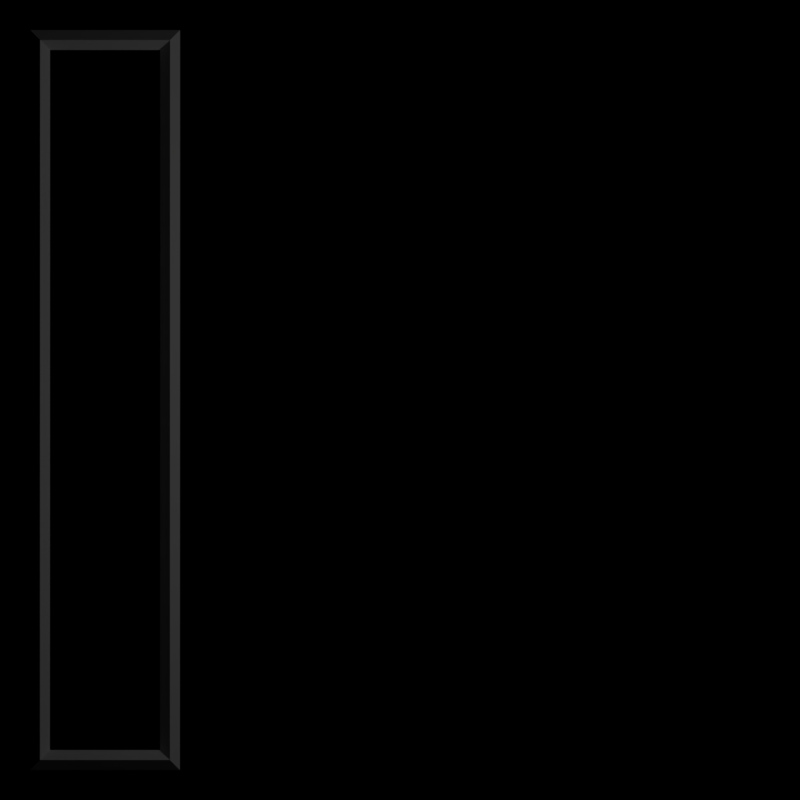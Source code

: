 # Source: extras.blend  (saved by Blender 2.79.7; exported with 4.5.12 LTS)
import bpy
from mathutils import Matrix  # noqa: F401  (used for matrix-valued properties, if any)

bpy.ops.wm.read_factory_settings(use_empty=True)
scene = bpy.context.scene
scene.name = 'Scene'

# ---- collections
col_collection_1 = bpy.data.collections.new('Collection 1'); scene.collection.children.link(col_collection_1)
col_collection_2 = bpy.data.collections.new('Collection 2'); scene.collection.children.link(col_collection_2)

# ---- materials (node trees are filled in below, after node groups)
mat_white = bpy.data.materials.new('White')
mat_white.alpha_threshold = 0.0
mat_white.use_transparent_shadow = False
mat_white.diffuse_color = (1.0, 1.0, 1.0, 1.0)
mat_white.roughness = 0.5

# ---- material node trees

# ---- world
world_world = bpy.data.worlds.new('World'); scene.world = world_world
world_world.color = (0.0, 0.0, 0.0)
world_world.use_sun_shadow = False
world_world.sun_shadow_jitter_overblur = 0.0

# ---- cameras
cam_camera = bpy.data.cameras.new('Camera')
cam_camera.type = 'ORTHO'
cam_camera.clip_end = 100.0
cam_camera.lens = 35.0
cam_camera.sensor_width = 32.0
cam_camera.sensor_height = 18.0
cam_camera.ortho_scale = 8.0
cam_camera.dof.focus_distance = 0.0
cam_camera.dof.aperture_fstop = 128.0

# ---- lights
light_lamp = bpy.data.lights.new('Lamp', 'POINT')
light_lamp.transmission_factor = 0.0
light_lamp.cutoff_distance = 30.0
light_lamp.energy = 100.0
light_lamp.shadow_buffer_clip_start = 1.001
light_lamp.shadow_soft_size = 0.1
light_lamp.shadow_maximum_resolution = 0.006
light_lamp.use_absolute_resolution = True

# ---- meshes
me_plane = bpy.data.meshes.new('Plane')
me_plane.from_pydata([(0.0, -3.0, 0.0), (2.0, -3.0, 0.0), (0.0, 5.0, 0.0), (2.0, 5.0, 0.0), (4.0, -3.0, 0.0), (6.0, -3.0, 0.0), (4.0, 5.0, 0.0), (6.0, 5.0, 0.0), (-2.0, 3.0, 0.0), (-2.0, 1.0, 0.0), (6.0, 3.0, 0.0), (6.0, 1.0, 0.0), (-2.0, -1.0, 0.0), (-2.0, -3.0, 0.0), (6.0, -1.0, 0.0), (6.0, -3.0, 0.0)], [], [(0, 1, 3, 2), (4, 5, 7, 6), (8, 9, 11, 10), (12, 13, 15, 14)])
me_plane.use_remesh_preserve_volume = False
me_plane.use_remesh_preserve_attributes = False
me_plane.use_mirror_vertex_groups = False
me_plane.update()
me_plane_003 = bpy.data.meshes.new('Plane.003')
me_plane_003.from_pydata([(-3.6, -0.9, 0.0), (3.6, 0.4, 0.0), (-3.6, 0.4, 0.0), (3.6, -0.9, 0.0)], [], [(1, 2, 0, 3)])
me_plane_003.materials.append(mat_white)
me_plane_003.use_remesh_preserve_volume = False
me_plane_003.use_remesh_preserve_attributes = False
me_plane_003.use_mirror_vertex_groups = False
me_plane_003.update()

# ---- curves / text
txt_text = bpy.data.curves.new('Text', 'FONT')
txt_text.dimensions = '2D'
txt_text.body = 'R\nE\nA\nD\nY'
txt_text.materials.append(mat_white)
txt_text.use_path_clamp = True
txt_text.bevel_resolution = 0
txt_text.align_x = 'CENTER'
txt_text.align_y = 'CENTER'
cu_plane = bpy.data.curves.new('Plane', 'CURVE')
cu_plane.dimensions = '2D'
_sp = cu_plane.splines.new('POLY'); _sp.points.add(3)
_sp.points.foreach_set('co', [3.6, 0.5, 0.0, 0.0, -3.6, 0.5, 0.0, 0.0, -3.6, -0.8, 0.0, 0.0, 3.6, -0.8, 0.0, 0.0])
_sp.order_u = 3
_sp.order_v = 0
_sp.resolution_v = 0
_sp.use_cyclic_u = True
_sp.use_smooth = False
cu_plane.materials.append(mat_white)
cu_plane.use_path_clamp = True
cu_plane.bevel_resolution = 0
cu_plane.bevel_depth = 0.1

# ---- objects
ob_text = bpy.data.objects.new('Text', txt_text)
ob_plane = bpy.data.objects.new('Plane', cu_plane)
ob_plane_001 = bpy.data.objects.new('Plane.001', me_plane)
ob_lamp = bpy.data.objects.new('Lamp', light_lamp)
ob_camera = bpy.data.objects.new('Camera', cam_camera)
ob_plane_012 = bpy.data.objects.new('Plane.012', me_plane_003)

# ---- transforms, parenting, visibility, modifiers, constraints
ob_text.location = (-3.0, -4.768e-07, 0.0)
ob_text.lineart.crease_threshold = 0.0
ob_plane.location = (-2.8, -4.768e-07, 0.0)
ob_plane.rotation_euler = (0.0, -0.0, -1.571)
ob_plane.lineart.crease_threshold = 0.0
ob_plane_001.location = (-2.0, -1.0, 0.0)
ob_plane_001.hide_select = True
ob_plane_001.hide_render = True
ob_plane_001.display_type = 'WIRE'
ob_plane_001.lineart.crease_threshold = 0.0
ob_lamp.location = (4.076, 1.005, 5.904)
ob_lamp.rotation_euler = (0.6503, 0.05522, 1.866)
ob_lamp.lock_rotations_4d = False
ob_lamp.empty_display_type = 'ARROWS'
ob_lamp.color = (0.0, 0.0, 0.0, 0.0)
ob_lamp.lineart.crease_threshold = 0.0
ob_camera.location = (0.0, 0.0, 5.0)
ob_camera.lock_rotations_4d = False
ob_camera.empty_display_type = 'ARROWS'
ob_camera.color = (0.0, 0.0, 0.0, 0.0)
ob_camera.display_type = 'WIRE'
ob_camera.lineart.crease_threshold = 0.0
ob_plane_012.location = (-2.7, -4.768e-07, 0.0)
ob_plane_012.rotation_euler = (0.0, -0.0, -1.571)
ob_plane_012.lineart.crease_threshold = 0.0

# ---- collection membership
col_collection_1.objects.link(ob_text)
col_collection_1.objects.link(ob_plane)
col_collection_1.objects.link(ob_plane_001)
col_collection_1.objects.link(ob_lamp)
col_collection_1.objects.link(ob_camera)
col_collection_2.objects.link(ob_plane_012)
def _layer_coll(name, lc=None):
    lc = lc or bpy.context.view_layer.layer_collection
    for c in lc.children:
        if c.name == name: return c
        r = _layer_coll(name, c)
        if r: return r
_layer_coll('Collection 2').indirect_only = True

# ---- scene / render settings (as saved in the file)
scene.camera = ob_camera
scene.frame_start = 1; scene.frame_end = 250; scene.frame_set(2)
scene.render.engine = 'BLENDER_EEVEE_NEXT'
scene.render.resolution_x = 512
scene.render.resolution_y = 512
scene.render.resolution_percentage = 50
scene.render.dither_intensity = 0.0
scene.cycles.use_denoising = False
scene.cycles.samples = 128
scene.cycles.sampling_pattern = 'TABULATED_SOBOL'
scene.cycles.use_adaptive_sampling = False
scene.cycles.use_light_tree = False
scene.view_settings.view_transform = 'Standard'
bpy.context.view_layer.update()
